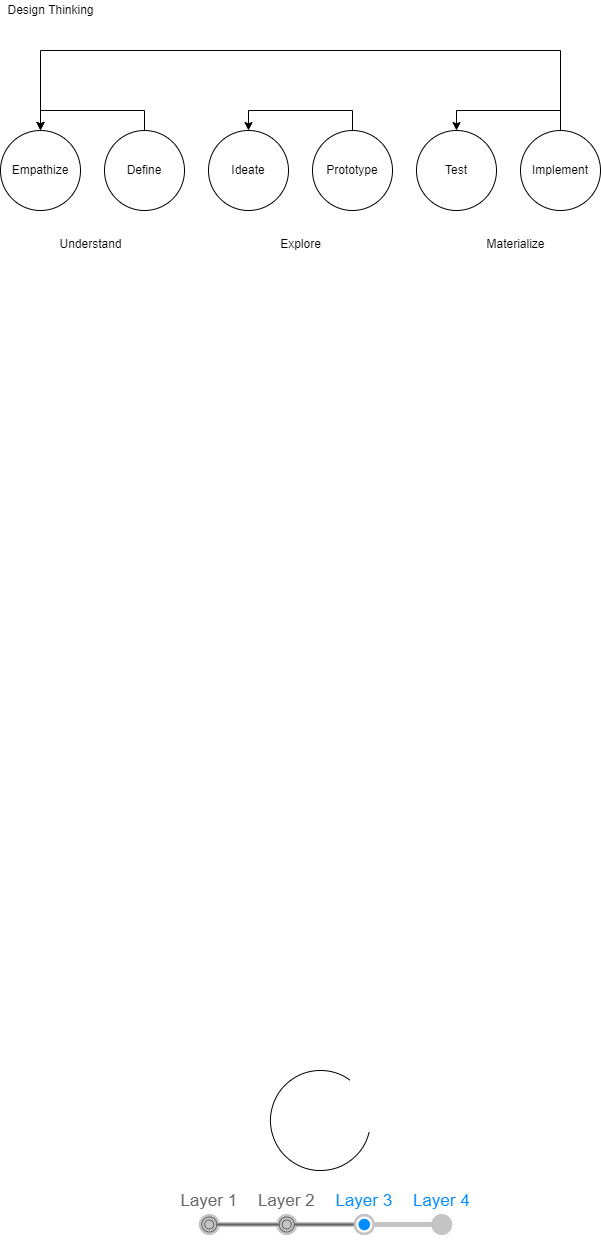

The diagram above was exported from draw.io. Its source (the exported page's mxGraphModel, read from the mxfile embedded in the PNG):
<mxGraphModel dx="1787" dy="2243" grid="1" gridSize="10" guides="1" tooltips="1" connect="1" arrows="1" fold="1" page="1" pageScale="1" pageWidth="827" pageHeight="1169" math="0" shadow="0">
  <root>
    <mxCell id="0" />
    <mxCell id="1" parent="0" />
    <mxCell id="izRdghZmEoNe221_8s31-1" value="" style="verticalLabelPosition=bottom;verticalAlign=top;html=1;shape=mxgraph.basic.arc;startAngle=0.28822440308830904;endAngle=0.1;" vertex="1" parent="1">
      <mxGeometry x="180" y="340" width="100" height="100" as="geometry" />
    </mxCell>
    <mxCell id="izRdghZmEoNe221_8s31-2" value="" style="strokeWidth=1;shadow=0;dashed=0;align=center;html=1;shape=mxgraph.mockup.navigation.stepBar;strokeColor=#c4c4c4;textColor=#666666;textColor2=#008cff;mainText=Layer 1,Layer 2,+Layer 3,Layer 4;textSize=17;fillColor=#666666;overflow=fill;fontSize=17;fontColor=#666666;" vertex="1" parent="1">
      <mxGeometry x="80" y="460" width="310" height="50" as="geometry" />
    </mxCell>
    <mxCell id="izRdghZmEoNe221_8s31-7" value="Empathize" style="ellipse;whiteSpace=wrap;html=1;aspect=fixed;flipH=0;" vertex="1" parent="1">
      <mxGeometry x="-90" y="-600" width="80" height="80" as="geometry" />
    </mxCell>
    <mxCell id="izRdghZmEoNe221_8s31-26" style="edgeStyle=orthogonalEdgeStyle;rounded=0;orthogonalLoop=1;jettySize=auto;html=1;exitX=0.5;exitY=0;exitDx=0;exitDy=0;entryX=0.5;entryY=0;entryDx=0;entryDy=0;" edge="1" parent="1" source="izRdghZmEoNe221_8s31-8" target="izRdghZmEoNe221_8s31-7">
      <mxGeometry relative="1" as="geometry" />
    </mxCell>
    <mxCell id="izRdghZmEoNe221_8s31-8" value="Define" style="ellipse;whiteSpace=wrap;html=1;aspect=fixed;flipH=0;" vertex="1" parent="1">
      <mxGeometry x="14" y="-600" width="80" height="80" as="geometry" />
    </mxCell>
    <mxCell id="izRdghZmEoNe221_8s31-30" style="edgeStyle=orthogonalEdgeStyle;rounded=0;orthogonalLoop=1;jettySize=auto;html=1;exitX=0.5;exitY=0;exitDx=0;exitDy=0;entryX=0.5;entryY=0;entryDx=0;entryDy=0;" edge="1" parent="1" source="izRdghZmEoNe221_8s31-11" target="izRdghZmEoNe221_8s31-16">
      <mxGeometry relative="1" as="geometry" />
    </mxCell>
    <mxCell id="izRdghZmEoNe221_8s31-11" value="Prototype" style="ellipse;whiteSpace=wrap;html=1;aspect=fixed;flipH=0;" vertex="1" parent="1">
      <mxGeometry x="222" y="-600" width="80" height="80" as="geometry" />
    </mxCell>
    <mxCell id="izRdghZmEoNe221_8s31-12" value="Test" style="ellipse;whiteSpace=wrap;html=1;aspect=fixed;flipH=0;" vertex="1" parent="1">
      <mxGeometry x="326" y="-600" width="80" height="80" as="geometry" />
    </mxCell>
    <mxCell id="izRdghZmEoNe221_8s31-32" style="edgeStyle=orthogonalEdgeStyle;rounded=0;orthogonalLoop=1;jettySize=auto;html=1;exitX=0.5;exitY=0;exitDx=0;exitDy=0;entryX=0.5;entryY=0;entryDx=0;entryDy=0;" edge="1" parent="1" source="izRdghZmEoNe221_8s31-13" target="izRdghZmEoNe221_8s31-12">
      <mxGeometry relative="1" as="geometry" />
    </mxCell>
    <mxCell id="izRdghZmEoNe221_8s31-34" style="edgeStyle=orthogonalEdgeStyle;rounded=0;orthogonalLoop=1;jettySize=auto;html=1;exitX=0.5;exitY=0;exitDx=0;exitDy=0;" edge="1" parent="1" source="izRdghZmEoNe221_8s31-13">
      <mxGeometry relative="1" as="geometry">
        <mxPoint x="-50" y="-600.1428571428571" as="targetPoint" />
        <Array as="points">
          <mxPoint x="470" y="-680" />
          <mxPoint x="-50" y="-680" />
        </Array>
      </mxGeometry>
    </mxCell>
    <mxCell id="izRdghZmEoNe221_8s31-13" value="Implement" style="ellipse;whiteSpace=wrap;html=1;aspect=fixed;flipH=0;" vertex="1" parent="1">
      <mxGeometry x="430" y="-600" width="80" height="80" as="geometry" />
    </mxCell>
    <mxCell id="izRdghZmEoNe221_8s31-16" value="Ideate" style="ellipse;whiteSpace=wrap;html=1;aspect=fixed;flipH=0;" vertex="1" parent="1">
      <mxGeometry x="118" y="-600" width="80" height="80" as="geometry" />
    </mxCell>
    <mxCell id="izRdghZmEoNe221_8s31-22" value="Understand" style="text;html=1;align=center;verticalAlign=middle;resizable=0;points=[];autosize=1;strokeColor=none;fillColor=none;" vertex="1" parent="1">
      <mxGeometry x="-40" y="-496" width="80" height="20" as="geometry" />
    </mxCell>
    <mxCell id="izRdghZmEoNe221_8s31-23" value="Explore" style="text;html=1;align=center;verticalAlign=middle;resizable=0;points=[];autosize=1;strokeColor=none;fillColor=none;" vertex="1" parent="1">
      <mxGeometry x="180" y="-496" width="60" height="20" as="geometry" />
    </mxCell>
    <mxCell id="izRdghZmEoNe221_8s31-24" value="Materialize" style="text;html=1;align=center;verticalAlign=middle;resizable=0;points=[];autosize=1;strokeColor=none;fillColor=none;" vertex="1" parent="1">
      <mxGeometry x="390" y="-496" width="70" height="20" as="geometry" />
    </mxCell>
    <mxCell id="izRdghZmEoNe221_8s31-35" value="Design Thinking" style="text;html=1;align=center;verticalAlign=middle;resizable=0;points=[];autosize=1;strokeColor=none;fillColor=none;" vertex="1" parent="1">
      <mxGeometry x="-90" y="-730" width="100" height="20" as="geometry" />
    </mxCell>
  </root>
</mxGraphModel>